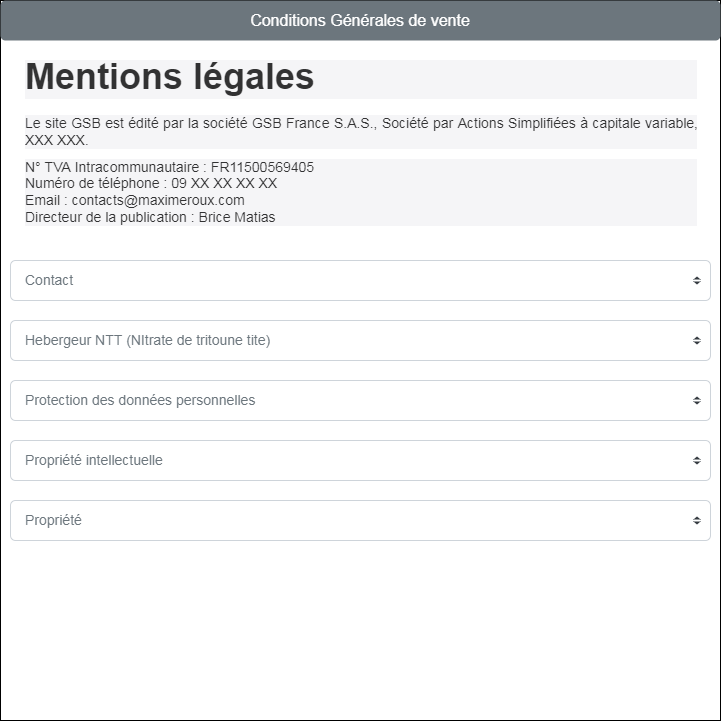

The diagram above was exported from draw.io. Its source (the exported page's mxGraphModel, read from the mxfile embedded in the PNG):
<mxGraphModel dx="1422" dy="737" grid="1" gridSize="10" guides="1" tooltips="1" connect="1" arrows="1" fold="1" page="1" pageScale="1" pageWidth="827" pageHeight="1169" math="0" shadow="0">
  <root>
    <mxCell id="0" />
    <mxCell id="1" parent="0" />
    <mxCell id="TsqD-tyBU3qZeywIxCHY-1" value="" style="whiteSpace=wrap;html=1;aspect=fixed;fontStyle=1" vertex="1" parent="1">
      <mxGeometry x="70" width="720" height="720" as="geometry" />
    </mxCell>
    <mxCell id="TsqD-tyBU3qZeywIxCHY-2" value="Conditions Générales de vente" style="html=1;shadow=0;dashed=0;shape=mxgraph.bootstrap.rrect;rSize=5;strokeColor=none;strokeWidth=1;fillColor=#6C767D;fontColor=#FFFFFF;whiteSpace=wrap;align=center;verticalAlign=middle;spacingLeft=0;fontStyle=0;fontSize=16;spacing=5;" vertex="1" parent="1">
      <mxGeometry x="70" width="720" height="40" as="geometry" />
    </mxCell>
    <mxCell id="TsqD-tyBU3qZeywIxCHY-4" value="&lt;div class=&quot;floorb header-floor no-img&quot; style=&quot;box-sizing: border-box ; margin-bottom: 0px ; color: rgb(50 , 50 , 51) ; font-family: &amp;#34;helvetica&amp;#34; , &amp;#34;helvetica neue&amp;#34; , &amp;#34;roboto&amp;#34; , &amp;#34;arial&amp;#34; , &amp;#34;microsoft yahei&amp;#34; , , &amp;#34;simsun&amp;#34; , , sans-serif ; font-size: 14px ; background-color: rgb(245 , 245 , 247)&quot;&gt;&lt;div class=&quot;container-fluid&quot; style=&quot;box-sizing: border-box ; padding: 0px ; margin-right: auto ; margin-left: auto&quot;&gt;&lt;div class=&quot;row table fw&quot; style=&quot;box-sizing: border-box ; margin: 0px ; max-width: 100% ; display: table ; vertical-align: top ; width: 1771px&quot;&gt;&lt;div class=&quot;col&quot; style=&quot;box-sizing: border-box ; display: table-cell ; vertical-align: middle&quot;&gt;&lt;h1 class=&quot;mb20&quot; style=&quot;box-sizing: border-box ; font-size: 36px ; margin: 0px 0px 5px ; font-family: , &amp;#34;helvetica neue&amp;#34; , &amp;#34;arial&amp;#34; , sans-serif ; line-height: 33.84px ; color: inherit&quot;&gt;Mentions légales&lt;/h1&gt;&lt;h2 class=&quot;&quot; style=&quot;box-sizing: border-box ; font-family: , &amp;#34;helvetica neue&amp;#34; , &amp;#34;arial&amp;#34; , sans-serif ; font-weight: 400 ; line-height: 1.1 ; color: rgb(0 , 130 , 195) ; margin: 0px ; font-size: 30px&quot;&gt;&lt;/h2&gt;&lt;/div&gt;&lt;/div&gt;&lt;/div&gt;&lt;/div&gt;&lt;div class=&quot;floorb accordion-floor&quot; style=&quot;box-sizing: border-box ; margin-bottom: 0px ; color: rgb(50 , 50 , 51) ; font-family: &amp;#34;helvetica&amp;#34; , &amp;#34;helvetica neue&amp;#34; , &amp;#34;roboto&amp;#34; , &amp;#34;arial&amp;#34; , &amp;#34;microsoft yahei&amp;#34; , , &amp;#34;simsun&amp;#34; , , sans-serif ; font-size: 14px ; background-color: rgb(245 , 245 , 247)&quot;&gt;&lt;div class=&quot;container-fluid&quot; style=&quot;box-sizing: border-box ; padding: 0px ; margin-right: auto ; margin-left: auto&quot;&gt;&lt;/div&gt;&lt;/div&gt;&lt;h1&gt;&lt;p class=&quot;jtxt&quot; style=&quot;box-sizing: border-box ; margin: 0px 0px 10px ; text-align: justify ; color: rgb(50 , 50 , 51) ; font-family: &amp;#34;helvetica&amp;#34; , &amp;#34;helvetica neue&amp;#34; , &amp;#34;roboto&amp;#34; , &amp;#34;arial&amp;#34; , &amp;#34;microsoft yahei&amp;#34; , , &amp;#34;simsun&amp;#34; , , sans-serif ; font-size: 14px ; font-weight: 400 ; background-color: rgb(245 , 245 , 247)&quot;&gt;Le site GSB est édité par la société GSB France S.A.S., Société par Actions Simplifiées à capitale variable, dont le siège social est situé 4 boulevard de Mons, 59650 Villeneuve d’Ascq et immatriculée au Registre du Commerce et des Sociétés de Lille Métropole sous le numéro 500 XXX XXX.&lt;/p&gt;&lt;p class=&quot;jtxt mb20&quot; style=&quot;box-sizing: border-box ; margin: 0px 0px 20px ; text-align: justify ; color: rgb(50 , 50 , 51) ; font-family: &amp;#34;helvetica&amp;#34; , &amp;#34;helvetica neue&amp;#34; , &amp;#34;roboto&amp;#34; , &amp;#34;arial&amp;#34; , &amp;#34;microsoft yahei&amp;#34; , , &amp;#34;simsun&amp;#34; , , sans-serif ; font-size: 14px ; font-weight: 400 ; background-color: rgb(245 , 245 , 247)&quot;&gt;N° TVA Intracommunautaire : FR11500569405&lt;br style=&quot;box-sizing: border-box&quot;&gt;Numéro de téléphone : 09 XX XX XX XX&lt;br style=&quot;box-sizing: border-box&quot;&gt;Email : contacts@maximeroux.com&lt;br style=&quot;box-sizing: border-box&quot;&gt;Directeur de la publication : Brice Matias&lt;/p&gt;&lt;/h1&gt;" style="text;html=1;strokeColor=none;fillColor=none;spacing=5;spacingTop=-20;whiteSpace=wrap;overflow=hidden;rounded=0;" vertex="1" parent="1">
      <mxGeometry x="90" y="70" width="680" height="170" as="geometry" />
    </mxCell>
    <mxCell id="TsqD-tyBU3qZeywIxCHY-5" value="Contact" style="html=1;shadow=0;dashed=0;shape=mxgraph.bootstrap.rrect;rSize=5;fillColor=#ffffff;strokeColor=#CED4DA;align=left;spacing=15;fontSize=14;fontColor=#6C767D;" vertex="1" parent="1">
      <mxGeometry x="80" y="260" width="700" height="40" as="geometry" />
    </mxCell>
    <mxCell id="TsqD-tyBU3qZeywIxCHY-6" value="" style="shape=triangle;direction=south;fillColor=#343A40;strokeColor=none;perimeter=none;" vertex="1" parent="TsqD-tyBU3qZeywIxCHY-5">
      <mxGeometry x="1" y="0.5" width="7" height="3" relative="1" as="geometry">
        <mxPoint x="-17" y="1" as="offset" />
      </mxGeometry>
    </mxCell>
    <mxCell id="TsqD-tyBU3qZeywIxCHY-7" value="" style="shape=triangle;direction=north;fillColor=#343A40;strokeColor=none;perimeter=none;" vertex="1" parent="TsqD-tyBU3qZeywIxCHY-5">
      <mxGeometry x="1" y="0.5" width="7" height="3" relative="1" as="geometry">
        <mxPoint x="-17" y="-4" as="offset" />
      </mxGeometry>
    </mxCell>
    <mxCell id="TsqD-tyBU3qZeywIxCHY-16" value="Hebergeur NTT (NItrate de tritoune tite)" style="html=1;shadow=0;dashed=0;shape=mxgraph.bootstrap.rrect;rSize=5;fillColor=#ffffff;strokeColor=#CED4DA;align=left;spacing=15;fontSize=14;fontColor=#6C767D;" vertex="1" parent="1">
      <mxGeometry x="80" y="320" width="700" height="40" as="geometry" />
    </mxCell>
    <mxCell id="TsqD-tyBU3qZeywIxCHY-17" value="" style="shape=triangle;direction=south;fillColor=#343A40;strokeColor=none;perimeter=none;" vertex="1" parent="TsqD-tyBU3qZeywIxCHY-16">
      <mxGeometry x="1" y="0.5" width="7" height="3" relative="1" as="geometry">
        <mxPoint x="-17" y="1" as="offset" />
      </mxGeometry>
    </mxCell>
    <mxCell id="TsqD-tyBU3qZeywIxCHY-18" value="" style="shape=triangle;direction=north;fillColor=#343A40;strokeColor=none;perimeter=none;" vertex="1" parent="TsqD-tyBU3qZeywIxCHY-16">
      <mxGeometry x="1" y="0.5" width="7" height="3" relative="1" as="geometry">
        <mxPoint x="-17" y="-4" as="offset" />
      </mxGeometry>
    </mxCell>
    <mxCell id="TsqD-tyBU3qZeywIxCHY-19" value="Protection des données personnelles" style="html=1;shadow=0;dashed=0;shape=mxgraph.bootstrap.rrect;rSize=5;fillColor=#ffffff;strokeColor=#CED4DA;align=left;spacing=15;fontSize=14;fontColor=#6C767D;" vertex="1" parent="1">
      <mxGeometry x="80" y="380" width="700" height="40" as="geometry" />
    </mxCell>
    <mxCell id="TsqD-tyBU3qZeywIxCHY-20" value="" style="shape=triangle;direction=south;fillColor=#343A40;strokeColor=none;perimeter=none;" vertex="1" parent="TsqD-tyBU3qZeywIxCHY-19">
      <mxGeometry x="1" y="0.5" width="7" height="3" relative="1" as="geometry">
        <mxPoint x="-17" y="1" as="offset" />
      </mxGeometry>
    </mxCell>
    <mxCell id="TsqD-tyBU3qZeywIxCHY-21" value="" style="shape=triangle;direction=north;fillColor=#343A40;strokeColor=none;perimeter=none;" vertex="1" parent="TsqD-tyBU3qZeywIxCHY-19">
      <mxGeometry x="1" y="0.5" width="7" height="3" relative="1" as="geometry">
        <mxPoint x="-17" y="-4" as="offset" />
      </mxGeometry>
    </mxCell>
    <mxCell id="TsqD-tyBU3qZeywIxCHY-22" value="Propriété intellectuelle" style="html=1;shadow=0;dashed=0;shape=mxgraph.bootstrap.rrect;rSize=5;fillColor=#ffffff;strokeColor=#CED4DA;align=left;spacing=15;fontSize=14;fontColor=#6C767D;" vertex="1" parent="1">
      <mxGeometry x="80" y="440" width="700" height="40" as="geometry" />
    </mxCell>
    <mxCell id="TsqD-tyBU3qZeywIxCHY-23" value="" style="shape=triangle;direction=south;fillColor=#343A40;strokeColor=none;perimeter=none;" vertex="1" parent="TsqD-tyBU3qZeywIxCHY-22">
      <mxGeometry x="1" y="0.5" width="7" height="3" relative="1" as="geometry">
        <mxPoint x="-17" y="1" as="offset" />
      </mxGeometry>
    </mxCell>
    <mxCell id="TsqD-tyBU3qZeywIxCHY-24" value="" style="shape=triangle;direction=north;fillColor=#343A40;strokeColor=none;perimeter=none;" vertex="1" parent="TsqD-tyBU3qZeywIxCHY-22">
      <mxGeometry x="1" y="0.5" width="7" height="3" relative="1" as="geometry">
        <mxPoint x="-17" y="-4" as="offset" />
      </mxGeometry>
    </mxCell>
    <mxCell id="TsqD-tyBU3qZeywIxCHY-25" value="Propriété" style="html=1;shadow=0;dashed=0;shape=mxgraph.bootstrap.rrect;rSize=5;fillColor=#ffffff;strokeColor=#CED4DA;align=left;spacing=15;fontSize=14;fontColor=#6C767D;" vertex="1" parent="1">
      <mxGeometry x="80" y="500" width="700" height="40" as="geometry" />
    </mxCell>
    <mxCell id="TsqD-tyBU3qZeywIxCHY-26" value="" style="shape=triangle;direction=south;fillColor=#343A40;strokeColor=none;perimeter=none;" vertex="1" parent="TsqD-tyBU3qZeywIxCHY-25">
      <mxGeometry x="1" y="0.5" width="7" height="3" relative="1" as="geometry">
        <mxPoint x="-17" y="1" as="offset" />
      </mxGeometry>
    </mxCell>
    <mxCell id="TsqD-tyBU3qZeywIxCHY-27" value="" style="shape=triangle;direction=north;fillColor=#343A40;strokeColor=none;perimeter=none;" vertex="1" parent="TsqD-tyBU3qZeywIxCHY-25">
      <mxGeometry x="1" y="0.5" width="7" height="3" relative="1" as="geometry">
        <mxPoint x="-17" y="-4" as="offset" />
      </mxGeometry>
    </mxCell>
  </root>
</mxGraphModel>